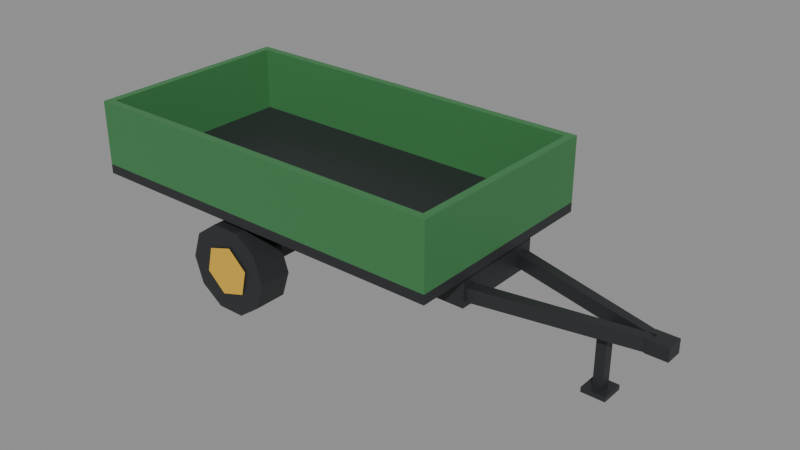 # Source: remorque.blend  (saved by Blender 4.0.36; exported with 4.5.12 LTS)
import bpy
from mathutils import Matrix  # noqa: F401  (used for matrix-valued properties, if any)

bpy.ops.wm.read_factory_settings(use_empty=True)
scene = bpy.context.scene
scene.name = 'Scene'

# ---- materials (node trees are filled in below, after node groups)
mat_2a2c2e = bpy.data.materials.new('#2a2c2e')
mat_2a2c2e.use_transparent_shadow = False
mat_2a2c2e.diffuse_color = (0.02315, 0.02519, 0.02732, 1.0)
mat_e0b23a = bpy.data.materials.new('#e0b23a')
mat_e0b23a.use_transparent_shadow = False
mat_e0b23a.diffuse_color = (0.7454, 0.4452, 0.04231, 1.0)
mat_3f7d4a = bpy.data.materials.new('#3f7d4a')
mat_3f7d4a.use_transparent_shadow = False
mat_3f7d4a.diffuse_color = (0.04971, 0.2051, 0.06848, 1.0)

# ---- material node trees
mat_2a2c2e.use_nodes = True; mat_2a2c2e.node_tree.nodes.clear()
_N = mat_2a2c2e.node_tree.nodes; _L = mat_2a2c2e.node_tree.links
n0 = _N.new('ShaderNodeBsdfPrincipled'); n0.name = 'Principled BSDF'; n0.location = (10, 300)
n0.inputs[0].default_value = (0.02315, 0.02519, 0.02732, 1.0)
n0.inputs[3].default_value = 1.45
n1 = _N.new('ShaderNodeOutputMaterial'); n1.name = 'Material Output'; n1.location = (300, 300)
_L.new(n0.outputs[0], n1.inputs[0])
n1.is_active_output = True
mat_e0b23a.use_nodes = True; mat_e0b23a.node_tree.nodes.clear()
_N = mat_e0b23a.node_tree.nodes; _L = mat_e0b23a.node_tree.links
n0 = _N.new('ShaderNodeBsdfPrincipled'); n0.name = 'Principled BSDF'; n0.location = (10, 300)
n0.inputs[0].default_value = (0.7454, 0.4452, 0.04231, 1.0)
n0.inputs[3].default_value = 1.45
n1 = _N.new('ShaderNodeOutputMaterial'); n1.name = 'Material Output'; n1.location = (300, 300)
_L.new(n0.outputs[0], n1.inputs[0])
n1.is_active_output = True
mat_3f7d4a.use_nodes = True; mat_3f7d4a.node_tree.nodes.clear()
_N = mat_3f7d4a.node_tree.nodes; _L = mat_3f7d4a.node_tree.links
n0 = _N.new('ShaderNodeBsdfPrincipled'); n0.name = 'Principled BSDF'; n0.location = (10, 300)
n0.inputs[0].default_value = (0.04971, 0.2051, 0.06848, 1.0)
n0.inputs[3].default_value = 1.45
n1 = _N.new('ShaderNodeOutputMaterial'); n1.name = 'Material Output'; n1.location = (300, 300)
_L.new(n0.outputs[0], n1.inputs[0])
n1.is_active_output = True

# ---- meshes
me_pneu_048 = bpy.data.meshes.new('pneu.048')
me_pneu_048.from_pydata([(-0.09, -1.15, 0.46), (-0.1779, -1.15, 0.7304), (-0.4079, -1.15, 0.8975), (-0.6921, -1.15, 0.8975), (-0.9221, -1.15, 0.7304), (-1.01, -1.15, 0.46), (-0.9221, -1.15, 0.1896), (-0.6921, -1.15, 0.02251), (-0.4079, -1.15, 0.02251), (-0.1779, -1.15, 0.1896), (-0.09, -0.81, 0.46), (-0.1779, -0.81, 0.7304), (-0.4079, -0.81, 0.8975), (-0.6921, -0.81, 0.8975), (-0.9221, -0.81, 0.7304), (-1.01, -0.81, 0.46), (-0.9221, -0.81, 0.1896), (-0.6921, -0.81, 0.02251), (-0.4079, -0.81, 0.02251), (-0.1779, -0.81, 0.1896)], [], [(0, 1, 2, 3, 4, 5, 6, 7, 8, 9), (10, 19, 18, 17, 16, 15, 14, 13, 12, 11), (0, 10, 11, 1), (1, 11, 12, 2), (2, 12, 13, 3), (3, 13, 14, 4), (4, 14, 15, 5), (5, 15, 16, 6), (6, 16, 17, 7), (7, 17, 18, 8), (8, 18, 19, 9), (9, 19, 10, 0)])
me_pneu_048.materials.append(mat_2a2c2e)
me_pneu_048.update()
me_jante_048 = bpy.data.meshes.new('jante.048')
me_jante_048.from_pydata([(-0.2951, -1.165, 0.5388), (-0.4908, -1.165, 0.7202), (-0.7457, -1.165, 0.6413), (-0.8049, -1.165, 0.3812), (-0.6092, -1.165, 0.1998), (-0.3543, -1.165, 0.2787)], [], [(0, 1, 2, 3, 4, 5)])
me_jante_048.materials.append(mat_e0b23a)
me_jante_048.update()
me_pneu_049 = bpy.data.meshes.new('pneu.049')
me_pneu_049.from_pydata([(-0.09, 0.81, 0.46), (-0.1779, 0.81, 0.7304), (-0.4079, 0.81, 0.8975), (-0.6921, 0.81, 0.8975), (-0.9221, 0.81, 0.7304), (-1.01, 0.81, 0.46), (-0.9221, 0.81, 0.1896), (-0.6921, 0.81, 0.02251), (-0.4079, 0.81, 0.02251), (-0.1779, 0.81, 0.1896), (-0.09, 1.15, 0.46), (-0.1779, 1.15, 0.7304), (-0.4079, 1.15, 0.8975), (-0.6921, 1.15, 0.8975), (-0.9221, 1.15, 0.7304), (-1.01, 1.15, 0.46), (-0.9221, 1.15, 0.1896), (-0.6921, 1.15, 0.02251), (-0.4079, 1.15, 0.02251), (-0.1779, 1.15, 0.1896)], [], [(0, 1, 2, 3, 4, 5, 6, 7, 8, 9), (10, 19, 18, 17, 16, 15, 14, 13, 12, 11), (0, 10, 11, 1), (1, 11, 12, 2), (2, 12, 13, 3), (3, 13, 14, 4), (4, 14, 15, 5), (5, 15, 16, 6), (6, 16, 17, 7), (7, 17, 18, 8), (8, 18, 19, 9), (9, 19, 10, 0)])
me_pneu_049.materials.append(mat_2a2c2e)
me_pneu_049.update()
me_jante_049 = bpy.data.meshes.new('jante.049')
me_jante_049.from_pydata([(-0.3543, 1.165, 0.2787), (-0.6092, 1.165, 0.1998), (-0.8049, 1.165, 0.3812), (-0.7457, 1.165, 0.6413), (-0.4908, 1.165, 0.7202), (-0.2951, 1.165, 0.5388)], [], [(0, 1, 2, 3, 4, 5)])
me_jante_049.materials.append(mat_e0b23a)
me_jante_049.update()
me_essieu_002 = bpy.data.meshes.new('essieu.002')
me_essieu_002.from_pydata([(-0.65, -0.81, 0.38), (-0.65, -0.81, 0.54), (-0.65, 0.81, 0.38), (-0.65, 0.81, 0.54), (-0.45, -0.81, 0.38), (-0.45, -0.81, 0.54), (-0.45, 0.81, 0.38), (-0.45, 0.81, 0.54)], [], [(0, 1, 3, 2), (4, 6, 7, 5), (0, 4, 5, 1), (2, 3, 7, 6), (0, 2, 6, 4), (1, 5, 7, 3)])
me_essieu_002.materials.append(mat_2a2c2e)
me_essieu_002.update()
me_chassis_007 = bpy.data.meshes.new('chassis.007')
me_chassis_007.from_pydata([(-2.1, -0.5, 0.62), (-2.1, -0.5, 0.95), (-2.1, 0.5, 0.62), (-2.1, 0.5, 0.95), (1.7, -0.5, 0.62), (1.7, -0.5, 0.95), (1.7, 0.5, 0.62), (1.7, 0.5, 0.95)], [], [(0, 1, 3, 2), (4, 6, 7, 5), (0, 4, 5, 1), (2, 3, 7, 6), (0, 2, 6, 4), (1, 5, 7, 3)])
me_chassis_007.materials.append(mat_2a2c2e)
me_chassis_007.update()
me_plancher_001 = bpy.data.meshes.new('plancher.001')
me_plancher_001.from_pydata([(-2.25, -1.1, 0.95), (-2.25, -1.1, 1.05), (-2.25, 1.1, 0.95), (-2.25, 1.1, 1.05), (1.75, -1.1, 0.95), (1.75, -1.1, 1.05), (1.75, 1.1, 0.95), (1.75, 1.1, 1.05)], [], [(0, 1, 3, 2), (4, 6, 7, 5), (0, 4, 5, 1), (2, 3, 7, 6), (0, 2, 6, 4), (1, 5, 7, 3)])
me_plancher_001.materials.append(mat_2a2c2e)
me_plancher_001.update()
me_ridelle_cote_002 = bpy.data.meshes.new('ridelle.cote.002')
me_ridelle_cote_002.from_pydata([(-2.25, -1.02, 1.05), (-2.25, -1.02, 1.72), (-2.25, -1.1, 1.05), (-2.25, -1.1, 1.72), (1.75, -1.02, 1.05), (1.75, -1.02, 1.72), (1.75, -1.1, 1.05), (1.75, -1.1, 1.72)], [], [(0, 2, 3, 1), (4, 5, 7, 6), (0, 1, 5, 4), (2, 6, 7, 3), (0, 4, 6, 2), (1, 3, 7, 5)])
me_ridelle_cote_002.materials.append(mat_3f7d4a)
me_ridelle_cote_002.update()
me_ridelle_cote_003 = bpy.data.meshes.new('ridelle.cote.003')
me_ridelle_cote_003.from_pydata([(-2.25, 1.02, 1.05), (-2.25, 1.02, 1.72), (-2.25, 1.1, 1.05), (-2.25, 1.1, 1.72), (1.75, 1.02, 1.05), (1.75, 1.02, 1.72), (1.75, 1.1, 1.05), (1.75, 1.1, 1.72)], [], [(0, 1, 3, 2), (4, 6, 7, 5), (0, 4, 5, 1), (2, 3, 7, 6), (0, 2, 6, 4), (1, 5, 7, 3)])
me_ridelle_cote_003.materials.append(mat_3f7d4a)
me_ridelle_cote_003.update()
me_ridelle_av_001 = bpy.data.meshes.new('ridelle.av.001')
me_ridelle_av_001.from_pydata([(1.67, -1.02, 1.05), (1.67, -1.02, 1.72), (1.67, 1.02, 1.05), (1.67, 1.02, 1.72), (1.75, -1.02, 1.05), (1.75, -1.02, 1.72), (1.75, 1.02, 1.05), (1.75, 1.02, 1.72)], [], [(0, 1, 3, 2), (4, 6, 7, 5), (0, 4, 5, 1), (2, 3, 7, 6), (0, 2, 6, 4), (1, 5, 7, 3)])
me_ridelle_av_001.materials.append(mat_3f7d4a)
me_ridelle_av_001.update()
me_ridelle_ar_001 = bpy.data.meshes.new('ridelle.ar.001')
me_ridelle_ar_001.from_pydata([(-2.25, -1.02, 1.05), (-2.25, -1.02, 1.72), (-2.25, 1.02, 1.05), (-2.25, 1.02, 1.72), (-2.17, -1.02, 1.05), (-2.17, -1.02, 1.72), (-2.17, 1.02, 1.05), (-2.17, 1.02, 1.72)], [], [(0, 1, 3, 2), (4, 6, 7, 5), (0, 4, 5, 1), (2, 3, 7, 6), (0, 2, 6, 4), (1, 5, 7, 3)])
me_ridelle_ar_001.materials.append(mat_3f7d4a)
me_ridelle_ar_001.update()
me_timon_004 = bpy.data.meshes.new('timon.004')
me_timon_004.from_pydata([(1.7, -0.45, 0.66), (1.7, -0.45, 0.8), (1.7, -0.33, 0.66), (1.7, -0.33, 0.8), (3.25, -0.07, 0.6), (3.25, -0.07, 0.74), (3.25, 0.02, 0.6), (3.25, 0.02, 0.74)], [], [(0, 1, 3, 2), (4, 6, 7, 5), (0, 4, 5, 1), (2, 3, 7, 6), (0, 2, 6, 4), (1, 5, 7, 3)])
me_timon_004.materials.append(mat_2a2c2e)
me_timon_004.update()
me_timon_005 = bpy.data.meshes.new('timon.005')
me_timon_005.from_pydata([(1.7, 0.45, 0.66), (1.7, 0.45, 0.8), (1.7, 0.33, 0.66), (1.7, 0.33, 0.8), (3.25, 0.07, 0.6), (3.25, 0.07, 0.74), (3.25, -0.02, 0.6), (3.25, -0.02, 0.74)], [], [(0, 2, 3, 1), (4, 5, 7, 6), (0, 1, 5, 4), (2, 6, 7, 3), (0, 4, 6, 2), (1, 3, 7, 5)])
me_timon_005.materials.append(mat_2a2c2e)
me_timon_005.update()
me_attelage_002 = bpy.data.meshes.new('attelage.002')
me_attelage_002.from_pydata([(3.2, -0.09, 0.6), (3.2, -0.09, 0.74), (3.2, 0.09, 0.6), (3.2, 0.09, 0.74), (3.42, -0.09, 0.6), (3.42, -0.09, 0.74), (3.42, 0.09, 0.6), (3.42, 0.09, 0.74)], [], [(0, 1, 3, 2), (4, 6, 7, 5), (0, 4, 5, 1), (2, 3, 7, 6), (0, 2, 6, 4), (1, 5, 7, 3)])
me_attelage_002.materials.append(mat_2a2c2e)
me_attelage_002.update()
me_bequille_002 = bpy.data.meshes.new('bequille.002')
me_bequille_002.from_pydata([(2.75, -0.05, 0.0), (2.75, -0.05, 0.62), (2.75, 0.05, 0.0), (2.75, 0.05, 0.62), (2.85, -0.05, 0.0), (2.85, -0.05, 0.62), (2.85, 0.05, 0.0), (2.85, 0.05, 0.62)], [], [(0, 1, 3, 2), (4, 6, 7, 5), (0, 4, 5, 1), (2, 3, 7, 6), (0, 2, 6, 4), (1, 5, 7, 3)])
me_bequille_002.materials.append(mat_2a2c2e)
me_bequille_002.update()
me_bequille_pied_002 = bpy.data.meshes.new('bequille.pied.002')
me_bequille_pied_002.from_pydata([(2.68, -0.12, 0.0), (2.68, -0.12, 0.05), (2.68, 0.12, 0.0), (2.68, 0.12, 0.05), (2.92, -0.12, 0.0), (2.92, -0.12, 0.05), (2.92, 0.12, 0.0), (2.92, 0.12, 0.05)], [], [(0, 1, 3, 2), (4, 6, 7, 5), (0, 4, 5, 1), (2, 3, 7, 6), (0, 2, 6, 4), (1, 5, 7, 3)])
me_bequille_pied_002.materials.append(mat_2a2c2e)
me_bequille_pied_002.update()

# ---- objects
ob_pneu = bpy.data.objects.new('pneu', me_pneu_048)
ob_jante = bpy.data.objects.new('jante', me_jante_048)
ob_pneu_001 = bpy.data.objects.new('pneu.001', me_pneu_049)
ob_jante_001 = bpy.data.objects.new('jante.001', me_jante_049)
ob_essieu = bpy.data.objects.new('essieu', me_essieu_002)
ob_chassis = bpy.data.objects.new('chassis', me_chassis_007)
ob_plancher = bpy.data.objects.new('plancher', me_plancher_001)
ob_ridelle_cote = bpy.data.objects.new('ridelle.cote', me_ridelle_cote_002)
ob_ridelle_cote_001 = bpy.data.objects.new('ridelle.cote.001', me_ridelle_cote_003)
ob_ridelle_av = bpy.data.objects.new('ridelle.av', me_ridelle_av_001)
ob_ridelle_ar = bpy.data.objects.new('ridelle.ar', me_ridelle_ar_001)
ob_timon = bpy.data.objects.new('timon', me_timon_004)
ob_timon_001 = bpy.data.objects.new('timon.001', me_timon_005)
ob_attelage = bpy.data.objects.new('attelage', me_attelage_002)
ob_bequille = bpy.data.objects.new('bequille', me_bequille_002)
ob_bequille_pied = bpy.data.objects.new('bequille.pied', me_bequille_pied_002)

# ---- transforms, parenting, visibility, modifiers, constraints
ob_pneu.location = (0.0, 0.0, 0.0)
ob_jante.location = (0.0, 0.0, 0.0)
ob_pneu_001.location = (0.0, 0.0, 0.0)
ob_jante_001.location = (0.0, 0.0, 0.0)
ob_essieu.location = (0.0, 0.0, 0.0)
ob_chassis.location = (0.0, 0.0, 0.0)
ob_plancher.location = (0.0, 0.0, 0.0)
ob_ridelle_cote.location = (0.0, 0.0, 0.0)
ob_ridelle_cote_001.location = (0.0, 0.0, 0.0)
ob_ridelle_av.location = (0.0, 0.0, 0.0)
ob_ridelle_ar.location = (0.0, 0.0, 0.0)
ob_timon.location = (0.0, 0.0, 0.0)
ob_timon_001.location = (0.0, 0.0, 0.0)
ob_attelage.location = (0.0, 0.0, 0.0)
ob_bequille.location = (0.0, 0.0, 0.0)
ob_bequille_pied.location = (0.0, 0.0, 0.0)

# ---- collection membership
scene.collection.objects.link(ob_pneu)
scene.collection.objects.link(ob_jante)
scene.collection.objects.link(ob_pneu_001)
scene.collection.objects.link(ob_jante_001)
scene.collection.objects.link(ob_essieu)
scene.collection.objects.link(ob_chassis)
scene.collection.objects.link(ob_plancher)
scene.collection.objects.link(ob_ridelle_cote)
scene.collection.objects.link(ob_ridelle_cote_001)
scene.collection.objects.link(ob_ridelle_av)
scene.collection.objects.link(ob_ridelle_ar)
scene.collection.objects.link(ob_timon)
scene.collection.objects.link(ob_timon_001)
scene.collection.objects.link(ob_attelage)
scene.collection.objects.link(ob_bequille)
scene.collection.objects.link(ob_bequille_pied)

# ---- scene / render settings (as saved in the file)
scene.frame_start = 1; scene.frame_end = 250; scene.frame_set(1)
scene.render.engine = 'BLENDER_EEVEE_NEXT'
scene.cycles.sampling_pattern = 'TABULATED_SOBOL'
bpy.context.view_layer.update()

# ---- added for rendering (the .blend has no active camera and no usable light): camera, sun + grey world if the file has none
cam_auto = bpy.data.cameras.new('AutoCamera')
cam_auto.lens = 50.0
cam_auto.sensor_width = 36.0
cam_auto.clip_end = 1000.0
ob_auto_camera = bpy.data.objects.new('AutoCamera', cam_auto)
scene.collection.objects.link(ob_auto_camera)
ob_auto_camera.location = (6.47572, -7.06887, 5.57258)
ob_auto_camera.rotation_euler = (1.09748, -7.21219e-08, 0.694738)
scene.camera = ob_auto_camera
light_auto_sun = bpy.data.lights.new('AutoSun', 'SUN')
light_auto_sun.energy = 3.0
light_auto_sun.angle = 0.0523599
ob_auto_sun = bpy.data.objects.new('AutoSun', light_auto_sun)
scene.collection.objects.link(ob_auto_sun)
ob_auto_sun.rotation_euler = (0.872665, 0.174533, 0.523599)
if scene.world is None:
    world_auto = bpy.data.worlds.new('AutoWorld')
    world_auto.color = (0.3, 0.3, 0.3)
    scene.world = world_auto
bpy.context.view_layer.update()
